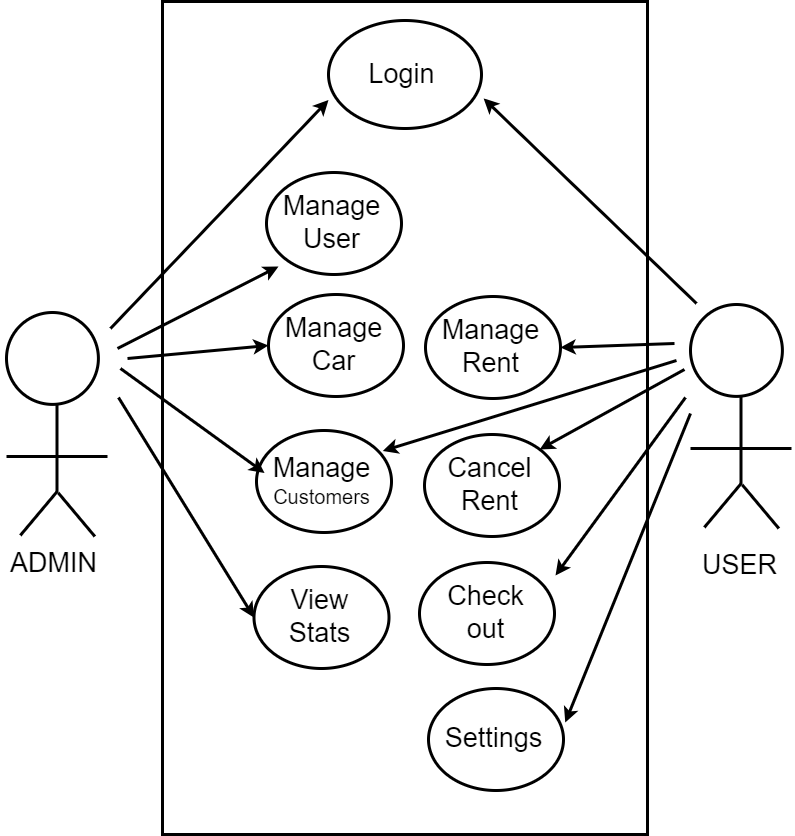

The diagram above was exported from draw.io. Its source (the exported page's mxGraphModel, read from the mxfile embedded in the PNG):
<mxGraphModel dx="2072" dy="1250" grid="0" gridSize="10" guides="1" tooltips="1" connect="1" arrows="1" fold="1" page="1" pageScale="1" pageWidth="850" pageHeight="1100" background="#ffffff" math="0" shadow="0">
  <root>
    <mxCell id="0" />
    <mxCell id="1" parent="0" />
    <mxCell id="OcRUEp-kltOgxROJY-33-9" value="" style="group;strokeWidth=3;" vertex="1" connectable="0" parent="1">
      <mxGeometry x="720" y="423" width="101" height="224" as="geometry" />
    </mxCell>
    <mxCell id="OcRUEp-kltOgxROJY-33-10" value="" style="ellipse;whiteSpace=wrap;html=1;aspect=fixed;fillColor=none;strokeColor=#000000;strokeWidth=3;" vertex="1" parent="OcRUEp-kltOgxROJY-33-9">
      <mxGeometry width="91.89743589743588" height="91.89743589743588" as="geometry" />
    </mxCell>
    <mxCell id="OcRUEp-kltOgxROJY-33-11" value="" style="endArrow=none;html=1;rounded=0;strokeColor=#000000;strokeWidth=3;" edge="1" parent="OcRUEp-kltOgxROJY-33-9">
      <mxGeometry width="50" height="50" relative="1" as="geometry">
        <mxPoint x="50.5" y="180.34871794871793" as="sourcePoint" />
        <mxPoint x="50.5" y="91.89743589743588" as="targetPoint" />
      </mxGeometry>
    </mxCell>
    <mxCell id="OcRUEp-kltOgxROJY-33-12" value="" style="endArrow=none;html=1;rounded=0;strokeColor=#000000;strokeWidth=3;" edge="1" parent="OcRUEp-kltOgxROJY-33-9">
      <mxGeometry width="50" height="50" relative="1" as="geometry">
        <mxPoint x="13.8875" y="222.85128205128203" as="sourcePoint" />
        <mxPoint x="50.5" y="179.2" as="targetPoint" />
      </mxGeometry>
    </mxCell>
    <mxCell id="OcRUEp-kltOgxROJY-33-13" value="" style="endArrow=none;html=1;rounded=0;strokeColor=#000000;strokeWidth=3;" edge="1" parent="OcRUEp-kltOgxROJY-33-9">
      <mxGeometry width="50" height="50" relative="1" as="geometry">
        <mxPoint x="51.762499999999996" y="180.34871794871793" as="sourcePoint" />
        <mxPoint x="88.375" y="223.99999999999997" as="targetPoint" />
      </mxGeometry>
    </mxCell>
    <mxCell id="OcRUEp-kltOgxROJY-33-25" value="" style="endArrow=none;html=1;rounded=0;fontColor=#000000;strokeColor=#000000;strokeWidth=3;" edge="1" parent="OcRUEp-kltOgxROJY-33-9">
      <mxGeometry width="50" height="50" relative="1" as="geometry">
        <mxPoint y="144" as="sourcePoint" />
        <mxPoint x="101" y="144" as="targetPoint" />
      </mxGeometry>
    </mxCell>
    <mxCell id="OcRUEp-kltOgxROJY-33-14" value="" style="rounded=0;whiteSpace=wrap;html=1;fillColor=none;strokeColor=#000000;strokeWidth=3;" vertex="1" parent="1">
      <mxGeometry x="192" y="120" width="485" height="833" as="geometry" />
    </mxCell>
    <mxCell id="OcRUEp-kltOgxROJY-33-21" value="&lt;font style=&quot;font-size: 27px;&quot; color=&quot;#000000&quot;&gt;ADMIN&lt;/font&gt;" style="text;html=1;align=center;verticalAlign=middle;resizable=0;points=[];autosize=1;strokeColor=none;fillColor=none;" vertex="1" parent="1">
      <mxGeometry x="30" y="660" width="105" height="44" as="geometry" />
    </mxCell>
    <mxCell id="OcRUEp-kltOgxROJY-33-22" value="&lt;font style=&quot;font-size: 27px;&quot; color=&quot;#000000&quot;&gt;USER&lt;/font&gt;" style="text;html=1;align=center;verticalAlign=middle;resizable=0;points=[];autosize=1;strokeColor=none;fillColor=none;" vertex="1" parent="1">
      <mxGeometry x="722" y="662" width="93" height="44" as="geometry" />
    </mxCell>
    <mxCell id="OcRUEp-kltOgxROJY-33-26" value="" style="ellipse;whiteSpace=wrap;html=1;fillColor=none;strokeColor=#000000;strokeWidth=3;" vertex="1" parent="1">
      <mxGeometry x="358" y="139" width="153" height="108" as="geometry" />
    </mxCell>
    <mxCell id="OcRUEp-kltOgxROJY-33-27" value="" style="endArrow=classic;html=1;rounded=0;fontFamily=Helvetica;fontSize=12;fontColor=default;strokeColor=#000000;entryX=0;entryY=0.737;entryDx=0;entryDy=0;entryPerimeter=0;strokeWidth=3;" edge="1" parent="1" target="OcRUEp-kltOgxROJY-33-26">
      <mxGeometry width="50" height="50" relative="1" as="geometry">
        <mxPoint x="140" y="447" as="sourcePoint" />
        <mxPoint x="181" y="348" as="targetPoint" />
      </mxGeometry>
    </mxCell>
    <mxCell id="OcRUEp-kltOgxROJY-33-30" value="" style="group;strokeWidth=3;" vertex="1" connectable="0" parent="1">
      <mxGeometry x="36" y="431" width="101" height="224" as="geometry" />
    </mxCell>
    <mxCell id="OcRUEp-kltOgxROJY-33-31" value="" style="ellipse;whiteSpace=wrap;html=1;aspect=fixed;fillColor=none;strokeColor=#000000;strokeWidth=3;" vertex="1" parent="OcRUEp-kltOgxROJY-33-30">
      <mxGeometry width="91.89743589743588" height="91.89743589743588" as="geometry" />
    </mxCell>
    <mxCell id="OcRUEp-kltOgxROJY-33-32" value="" style="endArrow=none;html=1;rounded=0;strokeColor=#000000;strokeWidth=3;" edge="1" parent="OcRUEp-kltOgxROJY-33-30">
      <mxGeometry width="50" height="50" relative="1" as="geometry">
        <mxPoint x="50.5" y="180.34871794871793" as="sourcePoint" />
        <mxPoint x="50.5" y="91.89743589743588" as="targetPoint" />
      </mxGeometry>
    </mxCell>
    <mxCell id="OcRUEp-kltOgxROJY-33-33" value="" style="endArrow=none;html=1;rounded=0;strokeColor=#000000;strokeWidth=3;" edge="1" parent="OcRUEp-kltOgxROJY-33-30">
      <mxGeometry width="50" height="50" relative="1" as="geometry">
        <mxPoint x="13.8875" y="222.85128205128203" as="sourcePoint" />
        <mxPoint x="50.5" y="179.2" as="targetPoint" />
      </mxGeometry>
    </mxCell>
    <mxCell id="OcRUEp-kltOgxROJY-33-34" value="" style="endArrow=none;html=1;rounded=0;strokeColor=#000000;strokeWidth=3;" edge="1" parent="OcRUEp-kltOgxROJY-33-30">
      <mxGeometry width="50" height="50" relative="1" as="geometry">
        <mxPoint x="51.762499999999996" y="180.34871794871793" as="sourcePoint" />
        <mxPoint x="88.375" y="223.99999999999997" as="targetPoint" />
      </mxGeometry>
    </mxCell>
    <mxCell id="OcRUEp-kltOgxROJY-33-35" value="" style="endArrow=none;html=1;rounded=0;fontColor=#000000;strokeColor=#000000;strokeWidth=3;" edge="1" parent="OcRUEp-kltOgxROJY-33-30">
      <mxGeometry width="50" height="50" relative="1" as="geometry">
        <mxPoint y="144" as="sourcePoint" />
        <mxPoint x="101" y="144" as="targetPoint" />
      </mxGeometry>
    </mxCell>
    <mxCell id="OcRUEp-kltOgxROJY-33-36" value="&lt;font style=&quot;font-size: 27px;&quot; color=&quot;#000000&quot;&gt;Login&lt;/font&gt;" style="text;html=1;align=center;verticalAlign=middle;resizable=0;points=[];autosize=1;strokeColor=none;fillColor=none;" vertex="1" parent="1">
      <mxGeometry x="389" y="171" width="84" height="44" as="geometry" />
    </mxCell>
    <mxCell id="OcRUEp-kltOgxROJY-33-37" value="" style="endArrow=classic;html=1;rounded=0;fontFamily=Helvetica;fontSize=12;fontColor=default;strokeColor=#000000;strokeWidth=3;entryX=1.014;entryY=0.722;entryDx=0;entryDy=0;entryPerimeter=0;" edge="1" parent="1" target="OcRUEp-kltOgxROJY-33-26">
      <mxGeometry width="50" height="50" relative="1" as="geometry">
        <mxPoint x="726" y="422" as="sourcePoint" />
        <mxPoint x="758" y="299" as="targetPoint" />
      </mxGeometry>
    </mxCell>
    <mxCell id="OcRUEp-kltOgxROJY-33-38" value="" style="ellipse;whiteSpace=wrap;html=1;fillColor=none;strokeColor=#000000;strokeWidth=3;" vertex="1" parent="1">
      <mxGeometry x="296" y="291" width="135" height="102" as="geometry" />
    </mxCell>
    <mxCell id="OcRUEp-kltOgxROJY-33-39" value="" style="endArrow=classic;html=1;rounded=0;fontFamily=Helvetica;fontSize=12;fontColor=default;strokeColor=#000000;strokeWidth=3;" edge="1" parent="1">
      <mxGeometry width="50" height="50" relative="1" as="geometry">
        <mxPoint x="147" y="467" as="sourcePoint" />
        <mxPoint x="308" y="385" as="targetPoint" />
      </mxGeometry>
    </mxCell>
    <mxCell id="OcRUEp-kltOgxROJY-33-40" value="&lt;font style=&quot;font-size: 27px;&quot; color=&quot;#000000&quot;&gt;Manage&lt;/font&gt;&lt;div&gt;&lt;font style=&quot;font-size: 27px;&quot; color=&quot;#000000&quot;&gt;User&lt;/font&gt;&lt;/div&gt;" style="text;html=1;align=center;verticalAlign=middle;resizable=0;points=[];autosize=1;strokeColor=none;fillColor=none;" vertex="1" parent="1">
      <mxGeometry x="303" y="302" width="116" height="77" as="geometry" />
    </mxCell>
    <mxCell id="OcRUEp-kltOgxROJY-33-41" value="" style="ellipse;whiteSpace=wrap;html=1;fillColor=none;strokeColor=#000000;strokeWidth=3;" vertex="1" parent="1">
      <mxGeometry x="298" y="413" width="135" height="102" as="geometry" />
    </mxCell>
    <mxCell id="OcRUEp-kltOgxROJY-33-42" value="&lt;font style=&quot;font-size: 27px;&quot; color=&quot;#000000&quot;&gt;Manage&lt;/font&gt;&lt;div&gt;&lt;font style=&quot;font-size: 27px;&quot; color=&quot;#000000&quot;&gt;Car&lt;/font&gt;&lt;/div&gt;" style="text;html=1;align=center;verticalAlign=middle;resizable=0;points=[];autosize=1;strokeColor=none;fillColor=none;" vertex="1" parent="1">
      <mxGeometry x="305" y="424" width="116" height="77" as="geometry" />
    </mxCell>
    <mxCell id="OcRUEp-kltOgxROJY-33-43" value="" style="ellipse;whiteSpace=wrap;html=1;fillColor=none;strokeColor=#000000;strokeWidth=3;" vertex="1" parent="1">
      <mxGeometry x="286" y="549" width="135" height="102" as="geometry" />
    </mxCell>
    <mxCell id="OcRUEp-kltOgxROJY-33-44" value="&lt;font style=&quot;font-size: 27px;&quot; color=&quot;#000000&quot;&gt;Manage&lt;/font&gt;&lt;div&gt;&lt;font style=&quot;font-size: 20px;&quot; color=&quot;#000000&quot;&gt;Customers&lt;/font&gt;&lt;/div&gt;" style="text;html=1;align=center;verticalAlign=middle;resizable=0;points=[];autosize=1;strokeColor=none;fillColor=none;" vertex="1" parent="1">
      <mxGeometry x="293" y="565" width="116" height="68" as="geometry" />
    </mxCell>
    <mxCell id="OcRUEp-kltOgxROJY-33-45" value="" style="ellipse;whiteSpace=wrap;html=1;fillColor=none;strokeColor=#000000;strokeWidth=3;" vertex="1" parent="1">
      <mxGeometry x="283.5" y="685" width="135" height="102" as="geometry" />
    </mxCell>
    <mxCell id="OcRUEp-kltOgxROJY-33-46" value="&lt;font color=&quot;#000000&quot;&gt;&lt;span style=&quot;font-size: 27px;&quot;&gt;View&lt;/span&gt;&lt;/font&gt;&lt;div&gt;&lt;font color=&quot;#000000&quot;&gt;&lt;span style=&quot;font-size: 27px;&quot;&gt;Stats&lt;/span&gt;&lt;/font&gt;&lt;/div&gt;" style="text;html=1;align=center;verticalAlign=middle;resizable=0;points=[];autosize=1;strokeColor=none;fillColor=none;" vertex="1" parent="1">
      <mxGeometry x="308.5" y="696" width="80" height="77" as="geometry" />
    </mxCell>
    <mxCell id="OcRUEp-kltOgxROJY-33-47" value="" style="endArrow=classic;html=1;rounded=0;fontFamily=Helvetica;fontSize=12;fontColor=default;strokeColor=#000000;strokeWidth=3;entryX=0;entryY=0.5;entryDx=0;entryDy=0;" edge="1" parent="1" target="OcRUEp-kltOgxROJY-33-41">
      <mxGeometry width="50" height="50" relative="1" as="geometry">
        <mxPoint x="157" y="477" as="sourcePoint" />
        <mxPoint x="318" y="395" as="targetPoint" />
      </mxGeometry>
    </mxCell>
    <mxCell id="OcRUEp-kltOgxROJY-33-48" value="" style="endArrow=classic;html=1;rounded=0;fontFamily=Helvetica;fontSize=12;fontColor=default;strokeColor=#000000;strokeWidth=3;entryX=0.009;entryY=0.388;entryDx=0;entryDy=0;entryPerimeter=0;" edge="1" parent="1" target="OcRUEp-kltOgxROJY-33-44">
      <mxGeometry width="50" height="50" relative="1" as="geometry">
        <mxPoint x="150" y="487" as="sourcePoint" />
        <mxPoint x="318" y="395" as="targetPoint" />
      </mxGeometry>
    </mxCell>
    <mxCell id="OcRUEp-kltOgxROJY-33-49" value="" style="endArrow=classic;html=1;rounded=0;fontFamily=Helvetica;fontSize=12;fontColor=default;strokeColor=#000000;strokeWidth=3;entryX=0;entryY=0.5;entryDx=0;entryDy=0;" edge="1" parent="1" target="OcRUEp-kltOgxROJY-33-45">
      <mxGeometry width="50" height="50" relative="1" as="geometry">
        <mxPoint x="148" y="516" as="sourcePoint" />
        <mxPoint x="304" y="601" as="targetPoint" />
      </mxGeometry>
    </mxCell>
    <mxCell id="OcRUEp-kltOgxROJY-33-54" value="" style="group" vertex="1" connectable="0" parent="1">
      <mxGeometry x="455" y="415" width="135" height="102" as="geometry" />
    </mxCell>
    <mxCell id="OcRUEp-kltOgxROJY-33-52" value="" style="ellipse;whiteSpace=wrap;html=1;fillColor=none;strokeColor=#000000;strokeWidth=3;" vertex="1" parent="OcRUEp-kltOgxROJY-33-54">
      <mxGeometry width="135" height="102" as="geometry" />
    </mxCell>
    <mxCell id="OcRUEp-kltOgxROJY-33-53" value="&lt;font style=&quot;font-size: 27px;&quot; color=&quot;#000000&quot;&gt;Manage&lt;/font&gt;&lt;div&gt;&lt;font style=&quot;font-size: 27px;&quot; color=&quot;#000000&quot;&gt;Rent&lt;/font&gt;&lt;/div&gt;" style="text;html=1;align=center;verticalAlign=middle;resizable=0;points=[];autosize=1;strokeColor=none;fillColor=none;" vertex="1" parent="OcRUEp-kltOgxROJY-33-54">
      <mxGeometry x="7" y="11" width="116" height="77" as="geometry" />
    </mxCell>
    <mxCell id="OcRUEp-kltOgxROJY-33-55" value="" style="group" vertex="1" connectable="0" parent="1">
      <mxGeometry x="454" y="553" width="135" height="102" as="geometry" />
    </mxCell>
    <mxCell id="OcRUEp-kltOgxROJY-33-56" value="" style="ellipse;whiteSpace=wrap;html=1;fillColor=none;strokeColor=#000000;strokeWidth=3;" vertex="1" parent="OcRUEp-kltOgxROJY-33-55">
      <mxGeometry width="135" height="102" as="geometry" />
    </mxCell>
    <mxCell id="OcRUEp-kltOgxROJY-33-57" value="&lt;div&gt;&lt;font style=&quot;font-size: 27px;&quot; color=&quot;#000000&quot;&gt;Cancel&lt;/font&gt;&lt;/div&gt;&lt;div&gt;&lt;font style=&quot;font-size: 27px;&quot; color=&quot;#000000&quot;&gt;Rent&lt;/font&gt;&lt;/div&gt;" style="text;html=1;align=center;verticalAlign=middle;resizable=0;points=[];autosize=1;strokeColor=none;fillColor=none;" vertex="1" parent="OcRUEp-kltOgxROJY-33-55">
      <mxGeometry x="14" y="11" width="102" height="77" as="geometry" />
    </mxCell>
    <mxCell id="OcRUEp-kltOgxROJY-33-58" value="" style="group" vertex="1" connectable="0" parent="1">
      <mxGeometry x="449" y="681" width="135" height="102" as="geometry" />
    </mxCell>
    <mxCell id="OcRUEp-kltOgxROJY-33-59" value="" style="ellipse;whiteSpace=wrap;html=1;fillColor=none;strokeColor=#000000;strokeWidth=3;" vertex="1" parent="OcRUEp-kltOgxROJY-33-58">
      <mxGeometry width="135" height="102" as="geometry" />
    </mxCell>
    <mxCell id="OcRUEp-kltOgxROJY-33-60" value="&lt;font color=&quot;#000000&quot;&gt;&lt;span style=&quot;font-size: 27px;&quot;&gt;Check&lt;/span&gt;&lt;/font&gt;&lt;div&gt;&lt;font color=&quot;#000000&quot;&gt;&lt;span style=&quot;font-size: 27px;&quot;&gt;out&lt;/span&gt;&lt;/font&gt;&lt;/div&gt;" style="text;html=1;align=center;verticalAlign=middle;resizable=0;points=[];autosize=1;strokeColor=none;fillColor=none;" vertex="1" parent="OcRUEp-kltOgxROJY-33-58">
      <mxGeometry x="18" y="11" width="95" height="77" as="geometry" />
    </mxCell>
    <mxCell id="OcRUEp-kltOgxROJY-33-61" value="" style="group" vertex="1" connectable="0" parent="1">
      <mxGeometry x="458" y="807" width="135" height="102" as="geometry" />
    </mxCell>
    <mxCell id="OcRUEp-kltOgxROJY-33-62" value="" style="ellipse;whiteSpace=wrap;html=1;fillColor=none;strokeColor=#000000;strokeWidth=3;" vertex="1" parent="OcRUEp-kltOgxROJY-33-61">
      <mxGeometry width="135" height="102" as="geometry" />
    </mxCell>
    <mxCell id="OcRUEp-kltOgxROJY-33-63" value="&lt;font color=&quot;#000000&quot;&gt;&lt;span style=&quot;font-size: 27px;&quot;&gt;Settings&lt;/span&gt;&lt;/font&gt;" style="text;html=1;align=center;verticalAlign=middle;resizable=0;points=[];autosize=1;strokeColor=none;fillColor=none;" vertex="1" parent="OcRUEp-kltOgxROJY-33-61">
      <mxGeometry x="7" y="28" width="116" height="44" as="geometry" />
    </mxCell>
    <mxCell id="OcRUEp-kltOgxROJY-33-64" value="" style="endArrow=classic;html=1;rounded=0;fontFamily=Helvetica;fontSize=12;fontColor=default;strokeColor=#000000;strokeWidth=3;entryX=1;entryY=0.5;entryDx=0;entryDy=0;" edge="1" parent="1" target="OcRUEp-kltOgxROJY-33-52">
      <mxGeometry width="50" height="50" relative="1" as="geometry">
        <mxPoint x="704" y="462" as="sourcePoint" />
        <mxPoint x="523" y="227" as="targetPoint" />
      </mxGeometry>
    </mxCell>
    <mxCell id="OcRUEp-kltOgxROJY-33-65" value="" style="endArrow=classic;html=1;rounded=0;fontFamily=Helvetica;fontSize=12;fontColor=default;strokeColor=#000000;strokeWidth=3;entryX=1;entryY=0;entryDx=0;entryDy=0;" edge="1" parent="1" target="OcRUEp-kltOgxROJY-33-56">
      <mxGeometry width="50" height="50" relative="1" as="geometry">
        <mxPoint x="714" y="488" as="sourcePoint" />
        <mxPoint x="594.94" y="564.028" as="targetPoint" />
      </mxGeometry>
    </mxCell>
    <mxCell id="OcRUEp-kltOgxROJY-33-66" value="" style="endArrow=classic;html=1;rounded=0;fontFamily=Helvetica;fontSize=12;fontColor=default;strokeColor=#000000;strokeWidth=3;" edge="1" parent="1">
      <mxGeometry width="50" height="50" relative="1" as="geometry">
        <mxPoint x="715" y="516" as="sourcePoint" />
        <mxPoint x="585" y="694" as="targetPoint" />
      </mxGeometry>
    </mxCell>
    <mxCell id="OcRUEp-kltOgxROJY-33-67" value="" style="endArrow=classic;html=1;rounded=0;fontFamily=Helvetica;fontSize=12;fontColor=default;strokeColor=#000000;strokeWidth=3;entryX=1.013;entryY=0.333;entryDx=0;entryDy=0;entryPerimeter=0;" edge="1" parent="1" target="OcRUEp-kltOgxROJY-33-62">
      <mxGeometry width="50" height="50" relative="1" as="geometry">
        <mxPoint x="720" y="532" as="sourcePoint" />
        <mxPoint x="595" y="704" as="targetPoint" />
      </mxGeometry>
    </mxCell>
    <mxCell id="OcRUEp-kltOgxROJY-33-68" value="" style="endArrow=classic;html=1;rounded=0;fontFamily=Helvetica;fontSize=12;fontColor=default;strokeColor=#000000;strokeWidth=3;entryX=1.029;entryY=-0.082;entryDx=0;entryDy=0;entryPerimeter=0;" edge="1" parent="1">
      <mxGeometry width="50" height="50" relative="1" as="geometry">
        <mxPoint x="706" y="479" as="sourcePoint" />
        <mxPoint x="412.36400000000003" y="569.424" as="targetPoint" />
      </mxGeometry>
    </mxCell>
  </root>
</mxGraphModel>